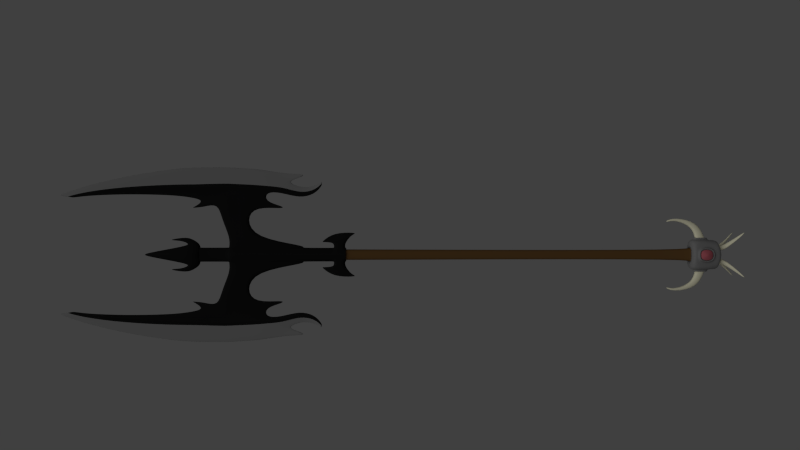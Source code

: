 # Source: Axe_2.blend  (saved by Blender 2.63.0; exported with 4.5.12 LTS)
import bpy
from mathutils import Matrix  # noqa: F401  (used for matrix-valued properties, if any)

bpy.ops.wm.read_factory_settings(use_empty=True)
scene = bpy.context.scene
scene.name = 'Scene'

# ---- collections
col_collection_1 = bpy.data.collections.new('Collection 1'); scene.collection.children.link(col_collection_1)
col_collection_2 = bpy.data.collections.new('Collection 2'); scene.collection.children.link(col_collection_2)

# ---- materials (node trees are filled in below, after node groups)
mat_steel = bpy.data.materials.new('Steel')
mat_steel.alpha_threshold = 0.0
mat_steel.use_transparent_shadow = False
mat_steel.diffuse_color = (0.1733, 0.1733, 0.1733, 1.0)
mat_steel.roughness = 0.5
mat_steel.line_color = (0.0, 0.0, 0.0, 1.0)
mat_black = bpy.data.materials.new('Black')
mat_black.alpha_threshold = 0.0
mat_black.use_transparent_shadow = False
mat_black.diffuse_color = (0.008075, 0.008075, 0.008075, 1.0)
mat_black.roughness = 0.5
mat_black.line_color = (0.0, 0.0, 0.0, 1.0)
mat_wood = bpy.data.materials.new('Wood')
mat_wood.alpha_threshold = 0.0
mat_wood.use_transparent_shadow = False
mat_wood.diffuse_color = (0.1065, 0.05656, 0.02012, 1.0)
mat_wood.roughness = 0.5
mat_wood.specular_intensity = 0.08333
mat_wood.line_color = (0.0, 0.0, 0.0, 1.0)
mat_gem = bpy.data.materials.new('Gem')
mat_gem.alpha_threshold = 0.0
mat_gem.use_transparent_shadow = False
mat_gem.diffuse_color = (0.3672, 0.09233, 0.1111, 1.0)
mat_gem.roughness = 0.5
mat_gem.specular_intensity = 0.7222
mat_gem.line_color = (0.0, 0.0, 0.0, 0.8472)
mat_bone = bpy.data.materials.new('Bone')
mat_bone.alpha_threshold = 0.0
mat_bone.use_transparent_shadow = False
mat_bone.diffuse_color = (0.6859, 0.6618, 0.4902, 1.0)
mat_bone.roughness = 0.5
mat_bone.specular_intensity = 0.25
mat_bone.line_color = (0.0, 0.0, 0.0, 1.0)

# ---- material node trees

# ---- world
world_world = bpy.data.worlds.new('World'); scene.world = world_world
world_world.color = (0.05088, 0.05088, 0.05088)
world_world.use_sun_shadow = False
world_world.sun_shadow_jitter_overblur = 0.0
world_world.cycles.sampling_method = 'MANUAL'
world_world.cycles.sample_map_resolution = 256

# ---- cameras
cam_camera = bpy.data.cameras.new('Camera')
cam_camera.clip_end = 100.0
cam_camera.lens = 35.0
cam_camera.sensor_width = 32.0
cam_camera.sensor_height = 18.0
cam_camera.ortho_scale = 7.314
cam_camera.dof.focus_distance = 0.0
cam_camera.dof.aperture_fstop = 128.0

# ---- lights
light_lamp = bpy.data.lights.new('Lamp', 'SUN')
light_lamp.transmission_factor = 0.0
light_lamp.cutoff_distance = 30.0
light_lamp.angle = 1.571
light_lamp.energy = 1.0
light_lamp.shadow_buffer_clip_start = 1.001
light_lamp.shadow_soft_size = 1.0
light_lamp.shadow_cascade_max_distance = 1000.0
light_lamp.cycles.use_multiple_importance_sampling = False

# ---- meshes
me_cube = bpy.data.meshes.new('Cube')
me_cube.from_pydata([(0.02607, 0.00661, -1.418), (0.02607, 0.02162, -1.418), (0.009229, 0.00661, -1.418), (0.009229, 0.02766, -1.418), (0.0692, 0.04503, -1.47), (0.0692, 0.04871, -1.47), (0.06508, 0.04503, -1.47), (0.06508, 0.05019, -1.47), (0.02547, 0.006891, -1.398), (0.01128, 0.006891, -1.398), (0.02547, 0.01953, -1.398), (0.01128, 0.02462, -1.398), (0.09396, 0.008731, -1.349), (0.0801, 0.008731, -1.334), (0.0801, 0.0, -1.334), (0.09396, 0.0, -1.349), (0.1061, 0.0, -1.282), (0.09905, 0.0, -1.284), (0.09905, 0.005956, -1.284), (0.1061, 0.005956, -1.282), (0.09599, 0.0, -1.258), (0.09214, 0.0, -1.26), (0.09214, 0.004613, -1.26), (0.09599, 0.004613, -1.258), (0.04342, 0.01017, -1.368), (0.04295, 0.0, -1.343), (0.04342, 0.0, -1.368), (0.04295, 0.01017, -1.343), (0.1382, 0.002028, -0.1666), (0.1375, 0.004166, -0.08605), (0.04838, 0.01295, -0.08474), (0.04838, 0.01295, -0.01607), (0.0, 0.0257, -0.08405), (0.0, 0.0257, -0.01351), (0.1014, 0.009212, -0.06172), (0.1006, 0.009212, 0.007738), (0.1511, 0.002028, -0.115), (0.1795, 0.004166, -0.117), (0.1777, 0.004166, -0.1603), (0.1611, 0.004166, -0.2138), (0.1722, 0.004166, -0.2568), (0.1966, 0.001287, -0.2607), (0.1886, 0.001287, -0.223), (0.2064, 0.001287, -0.1754), (0.2189, 0.002069, -0.2083), (0.2317, 0.001831, -0.1729), (0.2491, 0.001831, -0.008534), (0.2482, 0.001831, 0.09426), (0.2211, 0.001831, 0.2969), (0.2153, 0.004166, 0.1519), (0.1301, 0.002028, -0.1704), (0.2375, 0.001831, -0.134), (0.1468, 0.004166, 0.01844), (0.2198, 0.004166, -0.004779), (0.2188, 0.004166, -0.09076), (0.201, 0.004166, 0.2918), (0.2191, 0.004166, 0.09959), (0.2117, 0.004166, -0.1269), (0.2438, 0.001831, -0.09213), (0.2295, 0.001831, -0.2104), (0.1777, 0.004166, -0.09789), (0.2434, 0.001831, 0.1602), (0.2102, 0.001287, -0.2774), (0.1964, 0.004166, -0.2765), (0.2237, 0.001831, -0.2225), (0.2283, 0.001831, -0.2246), (0.1722, 2.857e-09, -0.2568), (0.1611, 3.214e-09, -0.2138), (0.2317, 0.0, -0.1729), (0.2295, 0.0, -0.2104), (0.1375, 3.214e-09, -0.08605), (0.1301, 0.0, -0.1704), (0.04838, 2.857e-09, -0.08474), (0.1382, 0.0, -0.1666), (0.1795, 2.857e-09, -0.117), (0.1511, 0.0, -0.115), (0.1886, 0.0, -0.223), (0.1966, 0.0, -0.2607), (0.2482, 0.0, 0.09426), (0.2434, 0.0, 0.1602), (0.2491, 0.0, -0.008534), (0.1014, 3.214e-09, -0.06172), (0.2102, 0.0, -0.2774), (0.1006, 0.0, 0.007738), (0.04838, 2.857e-09, -0.01607), (0.2237, 0.0, -0.2225), (0.2283, 0.0, -0.2246), (0.1777, 3.214e-09, -0.1603), (0.2189, 0.0, -0.2083), (0.2064, 0.0, -0.1754), (0.2211, 0.0, 0.2969), (0.2375, 0.0, -0.134), (0.2438, 0.0, -0.09213), (0.1964, 2.857e-09, -0.2765), (0.1856, 0.004166, 0.001198), (0.1806, 0.004166, 0.09907), (0.1844, 0.004166, 0.1517), (0.1854, 0.004166, 0.2888), (0.1801, 0.006182, -0.2581), (0.17, 0.006182, -0.2168), (0.187, 0.006182, -0.1652), (0.191, 0.006182, -0.09558), (0.1905, 0.006182, 0.2898), (0.1931, 0.006182, 0.09924), (0.1899, 0.006182, -0.1202), (0.1944, 0.006182, 0.1518), (0.2009, 0.006182, -0.2768), (0.2009, 0.0, -0.2768), (0.1967, 0.006182, -0.0007405), (0.0, 0.01295, 0.06931), (0.01992, 0.01295, 0.07141), (0.01992, 0.0, 0.07141), (0.1826, 0.004166, -0.2584), (0.1728, 0.004166, -0.2177), (0.1899, 0.004166, -0.1667), (0.1952, 0.004166, -0.09485), (0.192, 0.004166, 0.2901), (0.197, 0.004166, 0.09929), (0.1975, 0.004166, 0.1518), (0.2023, 0.004166, -0.2769), (0.2002, 0.004166, -0.001346), (0.1932, 0.004166, -0.1212), (0.2023, 0.0, -0.2769), (0.1681, -5.071e-08, 0.3979), (0.01992, 0.01564, -0.08405), (0.01992, 0.01564, -0.01351), (0.01992, 0.0, -0.01351), (0.01992, 0.01295, -0.01351), (0.0, 0.0, 0.2273), (0.0, 0.01295, -0.01351), (0.01992, 0.0, 0.06931), (0.01992, 0.01295, 0.06931), (0.00401, 0.002607, 0.2273), (0.00401, 0.0, 0.2273), (0.0, 0.002607, 0.2273), (0.0, 0.02033, 0.07141), (0.03128, 0.0, 0.07141), (0.03128, 0.0104, 0.07141), (0.0, 0.01295, 0.07141), (0.02124, 0.01295, -0.01351), (0.02124, 0.01295, -0.08405), (0.02124, 0.0, -0.01351), (0.02566, 0.01295, -0.2244), (0.0, 0.0257, -0.2244), (0.01931, 0.0, -0.3123), (0.02566, 0.0, -0.2244), (0.01931, 0.01564, -0.2244), (0.01931, 0.0, -0.2244), (0.02062, 0.0, -0.2244), (0.02062, 0.01295, -0.2244), (0.0, 0.008399, -1.287), (0.01931, 0.0, -0.3106), (0.01154, 0.01123, -1.287), (0.01154, 0.0, -1.287), (0.0, 0.04627, -1.327), (0.04114, 0.02975, -1.327), (0.04114, 0.0, -1.327), (0.01931, 0.01564, -0.3123), (0.0, 0.0257, -0.3123), (0.01931, 0.0, -0.3462), (0.0, 0.0257, -0.3462), (0.01931, 0.01564, -0.3462), (0.01487, 0.01436, -0.3428), (0.0, 0.01747, -0.3428), (0.01487, 0.0, -0.3428), (0.0, 0.0257, -0.3431), (0.01931, 0.01564, -0.3431), (0.01931, 0.0, -0.3431), (0.03329, 0.0, -0.3431), (0.03329, 0.01564, -0.3431), (0.03329, 0.01564, -0.3123), (0.03329, 0.0, -0.3123), (0.06301, 0.003026, -0.3737), (0.06301, 0.0, -0.3737), (0.0, 0.0257, -0.3106), (0.01931, 0.01564, -0.3106), (0.03618, 0.003026, -0.2766), (0.03618, 0.0, -0.2766), (0.03535, 0.0, -0.2953), (0.03535, 0.003026, -0.2953), (0.05339, 0.003026, -0.3588), (0.05339, 0.0, -0.3588), (0.03602, 0.0, -0.2802), (0.05915, 0.0, -0.3709), (0.05915, 0.003026, -0.3709), (0.03602, 0.003026, -0.2802), (0.06191, 0.003026, -0.3115), (0.04159, 0.003026, -0.3173), (0.06334, 0.0, -0.3102), (0.06334, 0.003026, -0.3102), (0.03329, 0.01564, -0.323), (0.01931, 0.01564, -0.323), (0.0, 0.0257, -0.323), (0.0212, 0.01918, -1.325), (0.0212, 0.0, -1.325), (0.0, 0.01844, -1.325), (0.04114, 0.0, -1.399), (0.04114, 0.02975, -1.399), (0.0, 0.0, -1.408), (0.0, 0.04627, -1.408), (0.04114, 0.0, -1.385), (0.0, 0.04627, -1.388), (0.04114, 0.02975, -1.385), (0.04187, 0.01233, -1.375), (0.04187, 0.0, -1.375), (0.04187, 0.0, -1.337), (0.04187, 0.01233, -1.337), (0.02835, 0.002409, -1.399), (0.02835, 0.02064, -1.399), (0.007891, 0.002409, -1.399), (0.007891, 0.02798, -1.399), (0.0256, 0.0, 0.1039), (0.0, 0.03241, 0.1039), (0.0256, 0.01664, 0.1039), (0.03148, 0.01118, 0.1017), (0.03148, 0.0, 0.1017), (0.04292, 0.002211, 0.08967), (0.04292, 0.0, 0.08967), (0.04372, 0.0, 0.1527), (0.04372, 0.004249, 0.1527), (0.04083, 0.0, 0.1516), (0.04083, 0.004225, 0.1516), (0.0, 0.0257, -0.03385), (0.04838, 0.01295, -0.03587), (0.2475, 0.001831, -0.03264), (0.1009, 0.009212, -0.01229), (0.2196, 0.004166, -0.02957), (0.141, 0.004166, -0.01782), (0.2475, 0.0, -0.03264), (0.1803, 0.004166, -0.02499), (0.1951, 0.006182, -0.02808), (0.1988, 0.004166, -0.02831), (0.01992, 0.01564, -0.03385), (0.02124, 0.01295, -0.03385), (0.2192, 0.004166, -0.06442), (0.2454, 0.001831, -0.06651), (0.04838, 0.01295, -0.0637), (0.0, 0.0257, -0.06244), (0.02124, 0.01295, -0.06244), (0.01992, 0.01564, -0.06244), (0.2454, 0.0, -0.06651), (0.1012, 0.009212, -0.04044), (0.1969, 0.004166, -0.06324), (0.1931, 0.006182, -0.0621), (0.1757, 0.004166, -0.06036), (0.1369, 0.004166, -0.04823), (0.1468, 0.0, 0.01844), (0.1638, 0.004166, 0.09819), (0.1638, -1.071e-08, 0.09819), (0.1706, 0.004166, 0.1527), (0.1706, -1.802e-08, 0.1527), (0.1732, 0.004166, 0.288), (0.1732, -3.621e-08, 0.288), (0.1745, 0.004166, 0.3986), (0.1931, -1.446e-08, 0.4067), (0.1826, 0.004166, 0.4016), (0.1931, 0.001831, 0.4067), (0.1681, 0.004166, 0.3979), (0.1779, 0.004166, 0.3999), (0.1771, 0.006182, 0.3996), (0.02169, 0.04279, -1.38), (0.0, 0.04888, -1.384), (0.02169, 0.04279, -1.341), (0.0, 0.04888, -1.338), (0.1627, 0.0, 0.431), (0.1627, 0.004166, 0.431), (0.1651, 0.004166, 0.4428), (0.1649, 0.006182, 0.442), (0.164, 0.004166, 0.4385), (0.1698, 0.0, 0.4733), (0.1688, 0.001714, 0.4712), (0.1698, 0.0006671, 0.4733), (0.1651, 0.0, 0.4428), (0.1649, 0.0, 0.442), (0.164, 0.0, 0.4385), (0.1688, 0.0, 0.4712), (0.0, 0.04105, -1.338), (0.01921, 0.03497, -1.341), (0.0, 0.04105, -1.384), (0.01921, 0.03497, -1.38), (0.01718, 0.04406, -1.377), (0.0, 0.04761, -1.381), (0.01718, 0.04406, -1.345), (0.0, 0.04761, -1.341), (0.01647, 0.04066, -1.377), (0.0, 0.04421, -1.381), (0.01647, 0.04066, -1.345), (0.0, 0.04421, -1.341), (0.0141, 0.04117, -1.375), (0.0, 0.0437, -1.379), (0.0141, 0.04117, -1.346), (0.0, 0.0437, -1.343), (0.01647, 0.04502, -1.375), (0.0, 0.04755, -1.379), (0.01647, 0.04502, -1.346), (0.0, 0.04755, -1.343), (0.01994, 0.0, -1.335), (0.01994, 0.01815, -1.335), (0.0, 0.01713, -1.335), (0.2486, 0.001831, 0.04455), (0.2195, 0.004166, 0.04912), (0.2486, 0.0, 0.04455), (0.183, 0.004166, 0.05174), (0.1948, 0.006182, 0.05089), (0.1985, 0.004166, 0.05062), (0.1556, 0.004166, 0.05962), (0.1556, 0.0, 0.05962), (0.1341, 0.0, 0.09235), (0.1341, 0.0009876, 0.09235), (0.1335, 0.0, 0.08938), (0.1335, 0.0009876, 0.08938), (0.03991, 0.008016, 0.1226), (0.05053, 0.003138, 0.1076), (0.03991, 0.0, 0.1226), (0.05053, 0.0, 0.1076), (0.1361, 0.0, 0.05887), (0.1404, 0.001632, 0.07884), (0.1361, 0.001937, 0.05887), (0.1404, 0.0, 0.07884), (0.01477, 0.04225, -1.346), (0.01477, 0.04225, -1.375), (0.0, 0.04478, -1.379), (0.0, 0.04478, -1.343), (0.04836, 0.01233, -1.336), (0.04836, 0.0, -1.336), (0.04836, 0.0, -1.374), (0.04836, 0.01233, -1.374), (0.02818, 0.004226, -1.403), (0.008225, 0.004226, -1.407), (0.02818, 0.02246, -1.403), (0.008225, 0.0298, -1.407), (0.01483, 0.01432, -0.3531), (0.0, 0.01738, -0.3531), (0.01483, 0.0, -0.3531), (0.04836, 0.01122, -1.34), (0.04836, 0.0, -1.34), (0.04836, 0.0, -1.37), (0.04836, 0.01122, -1.37), (0.0401, 0.01122, -1.341), (0.0401, 0.0, -1.341), (0.0401, 0.0, -1.371), (0.0401, 0.01122, -1.371), (0.0266, 0.005959, -1.403), (0.009803, 0.005959, -1.407), (0.0266, 0.02131, -1.403), (0.009803, 0.02749, -1.407), (0.02619, 0.004637, -1.398), (0.01007, 0.004637, -1.398), (0.02619, 0.019, -1.398), (0.01007, 0.02479, -1.398), (0.003924, 0.05135, -1.364), (0.0, 0.05195, -1.364), (0.003924, 0.05135, -1.357), (0.0, 0.05195, -1.357)], [], [(10, 1, 3, 11), (6, 2, 3, 7), (5, 4, 6, 7), (1, 5, 7, 3), (4, 0, 2, 6), (5, 1, 0, 4), (0, 8, 9, 2), (1, 10, 8, 0), (2, 9, 11, 3), (16, 15, 12, 19), (19, 12, 13, 18), (22, 18, 17, 21), (18, 13, 14, 17), (20, 23, 22, 21), (20, 16, 19, 23), (23, 19, 18, 22), (15, 26, 24, 12), (13, 27, 25, 14), (12, 24, 27, 13), (232, 222, 33, 125), (225, 223, 31, 35), (28, 50, 29, 36), (99, 98, 40, 39), (100, 99, 39, 38), (51, 45, 43, 57), (300, 56, 47, 299), (49, 55, 48, 61), (231, 120, 53, 226), (303, 108, 94, 302), (54, 58, 51, 57), (226, 53, 46, 224), (45, 59, 44, 43), (104, 100, 38, 37), (115, 54, 57, 121), (56, 49, 61, 47), (119, 112, 41, 62), (59, 65, 64, 44), (67, 39, 40, 66), (69, 59, 45, 68), (71, 50, 28, 73), (77, 41, 42, 76), (301, 299, 47, 78), (82, 62, 41, 77), (87, 38, 39, 67), (89, 43, 44, 88), (73, 28, 36, 75), (86, 65, 59, 69), (228, 224, 46, 80), (66, 40, 63, 93), (74, 37, 38, 87), (76, 42, 43, 89), (79, 61, 48, 90), (122, 119, 62, 82), (88, 44, 64, 85), (50, 71, 70, 29), (149, 140, 30, 142), (61, 79, 78, 47), (29, 70, 81, 34), (31, 84, 83, 35), (65, 86, 85, 64), (58, 92, 91, 51), (51, 91, 68, 45), (139, 141, 84, 31), (34, 81, 72, 30), (105, 103, 95, 96), (116, 55, 49, 118), (113, 112, 98, 99), (114, 113, 99, 100), (229, 94, 108, 230), (304, 120, 108, 303), (121, 114, 100, 104), (60, 101, 104, 37), (63, 40, 98, 106), (93, 63, 106, 107), (118, 117, 103, 105), (97, 102, 105, 96), (245, 227, 229, 244), (230, 108, 120, 231), (101, 115, 121, 104), (106, 98, 112, 119), (107, 106, 119, 122), (102, 116, 118, 105), (254, 90, 48, 256), (42, 41, 112, 113), (43, 42, 113, 114), (300, 53, 120, 304), (57, 43, 114, 121), (49, 56, 117, 118), (233, 232, 125, 139), (140, 149, 146, 124), (131, 127, 129, 109), (110, 137, 136, 111), (131, 110, 111, 130), (137, 110, 138, 135), (127, 125, 33, 129), (213, 137, 135, 212), (134, 128, 133, 132), (213, 132, 133, 211), (110, 131, 109, 138), (127, 131, 130, 126), (223, 233, 139, 31), (72, 145, 142, 30), (175, 146, 147, 151), (149, 148, 147, 146), (142, 145, 148, 149), (124, 146, 143, 32), (297, 152, 153, 296), (331, 152, 150, 332), (206, 155, 156, 205), (193, 155, 154, 195), (144, 171, 170, 157), (175, 157, 158, 174), (166, 161, 160, 165), (161, 162, 163, 160), (162, 161, 159, 164), (331, 162, 164, 333), (161, 166, 167, 159), (191, 166, 165, 192), (171, 178, 179, 170), (157, 175, 151, 144), (190, 191, 157, 170), (168, 167, 166, 169), (146, 175, 174, 143), (189, 176, 177, 188), (187, 190, 170, 179), (181, 168, 169, 180), (186, 187, 179, 185), (183, 181, 180, 184), (182, 177, 176, 185), (189, 186, 185, 176), (173, 183, 184, 172), (178, 182, 185, 179), (169, 166, 191, 190), (172, 189, 188, 173), (172, 184, 186, 189), (157, 191, 192, 158), (184, 180, 187, 186), (180, 169, 190, 187), (155, 193, 194, 156), (297, 193, 195, 298), (202, 197, 199, 201), (207, 196, 198, 209), (197, 202, 200, 196), (277, 276, 154, 155), (206, 205, 324, 323), (204, 200, 202, 203), (203, 202, 155, 206), (204, 203, 326, 325), (203, 206, 323, 326), (208, 197, 196, 207), (209, 198, 199, 210), (197, 208, 210, 199), (327, 207, 209, 328), (329, 208, 207, 327), (328, 209, 210, 330), (132, 213, 212, 134), (137, 216, 217, 136), (312, 219, 218, 314), (219, 221, 220, 218), (213, 214, 216, 137), (211, 215, 214, 213), (311, 221, 219, 312), (313, 220, 221, 311), (227, 225, 35, 52), (239, 237, 222, 232), (241, 236, 223, 225), (242, 231, 226, 234), (234, 226, 224, 235), (240, 235, 224, 228), (244, 229, 230, 243), (243, 230, 231, 242), (238, 239, 232, 233), (236, 238, 233, 223), (245, 241, 225, 227), (54, 234, 235, 58), (34, 30, 236, 241), (92, 58, 235, 240), (124, 32, 237, 239), (29, 34, 241, 245), (140, 124, 239, 238), (30, 140, 238, 236), (101, 243, 242, 115), (115, 242, 234, 54), (60, 244, 243, 101), (60, 37, 36, 29), (244, 60, 29, 245), (227, 52, 94, 229), (256, 48, 55, 255), (305, 247, 95, 302), (247, 249, 96, 95), (249, 251, 97, 96), (252, 251, 249, 250), (35, 83, 246, 52), (125, 127, 126), (125, 126, 141, 139), (316, 317, 310, 308), (249, 247, 248, 250), (258, 259, 267, 266), (272, 275, 270, 266), (266, 267, 273, 272), (267, 268, 274, 273), (274, 268, 265, 264), (275, 269, 271, 270), (262, 263, 276, 277), (278, 279, 202, 201), (279, 277, 155, 202), (282, 283, 263, 262), (260, 262, 277, 279), (261, 260, 279, 278), (284, 286, 282, 280), (280, 282, 262, 260), (281, 280, 260, 261), (288, 290, 286, 284), (285, 284, 280, 281), (286, 287, 283, 282), (320, 319, 290, 288), (289, 288, 284, 285), (290, 291, 287, 286), (350, 352, 294, 292), (321, 320, 288, 289), (319, 322, 291, 290), (193, 297, 296, 194), (152, 297, 298, 150), (53, 300, 299, 46), (103, 303, 302, 95), (80, 46, 299, 301), (117, 304, 303, 103), (56, 300, 304, 117), (52, 305, 302, 94), (247, 305, 306, 248), (316, 318, 306, 305), (308, 310, 309, 307), (317, 315, 309, 310), (216, 312, 314, 217), (214, 311, 312, 216), (215, 313, 311, 214), (305, 52, 317, 316), (308, 307, 318, 316), (52, 246, 315, 317), (258, 116, 102, 259), (116, 258, 255, 55), (259, 102, 97, 253), (257, 251, 252, 123), (253, 97, 251, 257), (256, 255, 270, 271), (254, 256, 271, 269), (259, 253, 268, 267), (257, 123, 264, 265), (266, 270, 255, 258), (253, 257, 265, 268), (292, 294, 319, 320), (293, 292, 320, 321), (294, 295, 322, 319), (208, 329, 330, 210), (162, 331, 332, 163), (152, 331, 333, 153), (325, 326, 337, 336), (326, 323, 334, 337), (323, 324, 335, 334), (334, 335, 339, 338), (336, 337, 341, 340), (337, 334, 338, 341), (27, 338, 339, 25), (24, 341, 338, 27), (26, 340, 341, 24), (329, 327, 342, 344), (328, 330, 345, 343), (327, 328, 343, 342), (344, 345, 330, 329), (344, 342, 346, 348), (343, 345, 349, 347), (342, 343, 347, 346), (348, 349, 345, 344), (8, 346, 347, 9), (10, 348, 346, 8), (348, 10, 11, 349), (9, 347, 349, 11), (352, 350, 351, 353), (351, 350, 292, 293), (352, 353, 295, 294), (74, 75, 36, 37)])
me_cube.polygons.foreach_set('use_smooth', [True] * 281)
me_cube.polygons.foreach_set('material_index', [4, 4, 4, 4, 4, 4, 4, 4, 4, 4, 4, 4, 4, 4, 4, 4, 4, 4, 4, 1, 1, 1, 1, 1, 0, 0, 0, 0, 1, 0, 0, 0, 1, 0, 0, 0, 0, 1, 0, 1, 0, 0, 0, 1, 0, 1, 0, 0, 1, 1, 0, 0, 0, 0, 1, 1, 0, 1, 1, 0, 0, 0, 1, 1, 1, 0, 1, 1, 1, 1, 1, 1, 1, 1, 1, 1, 1, 1, 1, 1, 1, 1, 0, 0, 0, 0, 0, 0, 1, 1, 1, 1, 1, 1, 1, 1, 1, 1, 1, 1, 1, 1, 1, 1, 1, 1, 2, 2, 0, 0, 1, 1, 1, 1, 1, 2, 1, 1, 1, 1, 1, 1, 1, 1, 1, 1, 1, 1, 1, 1, 1, 1, 1, 1, 1, 1, 1, 1, 0, 0, 0, 0, 0, 0, 0, 0, 0, 0, 0, 0, 0, 0, 0, 0, 0, 1, 1, 1, 1, 1, 1, 1, 1, 1, 1, 1, 0, 0, 0, 1, 1, 1, 1, 1, 0, 1, 0, 1, 1, 1, 1, 1, 0, 1, 1, 1, 1, 0, 1, 1, 1, 1, 1, 1, 1, 1, 1, 1, 0, 1, 1, 1, 0, 0, 0, 0, 0, 0, 0, 0, 0, 0, 0, 0, 0, 3, 0, 0, 3, 3, 3, 0, 2, 0, 1, 0, 1, 0, 1, 1, 1, 1, 1, 1, 1, 1, 1, 1, 1, 1, 0, 1, 1, 1, 0, 0, 1, 1, 0, 1, 3, 3, 3, 0, 2, 2, 0, 0, 0, 0, 0, 0, 4, 4, 4, 0, 0, 0, 0, 0, 0, 0, 0, 4, 4, 4, 4, 3, 3, 3, 1])
_k = {(98, 99): 1.0, (99, 100): 1.0, (108, 230): 1.0, (108, 303): 1.0, (100, 104): 1.0, (101, 104): 1.0, (98, 106): 1.0, (106, 107): 1.0, (103, 105): 1.0, (102, 105): 1.0, (160, 161): 0.89804, (162, 163): 1.0, (159, 161): 0.89804, (162, 164): 1.0, (193, 194): 1.0, (193, 195): 1.0, (101, 243): 1.0, (230, 243): 1.0, (103, 303): 1.0}
me_cube.attributes.new('crease_edge', 'FLOAT', 'EDGE').data.foreach_set('value', [_k.get((min(e.vertices), max(e.vertices)), 0.0) for e in me_cube.edges])
_uv = me_cube.uv_layers.new(name='UVMap')
_uv.uv.foreach_set('vector', [0.3489, 0.2711, 0.3705, 0.2617, 0.3773, 0.2769, 0.3509, 0.2939, 0.4154, 0.2409, 0.3878, 0.2902, 0.3773, 0.2769, 0.4116, 0.2352, 0.4353, 0.2084, 0.4219, 0.2401, 0.4154, 0.2409, 0.4116, 0.2352, 0.3705, 0.2617, 0.4353, 0.2084, 0.4116, 0.2352, 0.3773, 0.2769, 0.4219, 0.2401, 0.4006, 0.2905, 0.3878, 0.2902, 0.4154, 0.2409, 0.4353, 0.2084, 0.4162, 0.2875, 0.4006, 0.2905, 0.4219, 0.2401, 0.4006, 0.2905, 0.4043, 0.3199, 0.3765, 0.3167, 0.3878, 0.2902, 0.4162, 0.2875, 0.4189, 0.3087, 0.4043, 0.3199, 0.4006, 0.2905, 0.3878, 0.2902, 0.3765, 0.3167, 0.3509, 0.2939, 0.3773, 0.2769, 0.3853, 0.4662, 0.3853, 0.4125, 0.3926, 0.4135, 0.3913, 0.4652, 0.3913, 0.4652, 0.3926, 0.4135, 0.4077, 0.4192, 0.3979, 0.4629, 0.398, 0.4807, 0.3979, 0.4629, 0.4037, 0.4639, 0.4003, 0.4853, 0.3979, 0.4629, 0.4077, 0.4192, 0.4142, 0.4223, 0.4037, 0.4639, 0.3944, 0.4853, 0.3958, 0.4812, 0.398, 0.4807, 0.4003, 0.4853, 0.3944, 0.4853, 0.3853, 0.4662, 0.3913, 0.4652, 0.3958, 0.4812, 0.3958, 0.4812, 0.3913, 0.4652, 0.3979, 0.4629, 0.398, 0.4807, 0.3853, 0.4125, 0.4007, 0.3703, 0.4107, 0.3717, 0.3926, 0.4135, 0.4077, 0.4192, 0.4284, 0.388, 0.4329, 0.3961, 0.4142, 0.4223, 0.3926, 0.4135, 0.4107, 0.3717, 0.4284, 0.388, 0.4077, 0.4192, 0.5816, 0.6568, 0.5606, 0.6566, 0.5605, 0.6372, 0.5816, 0.6371, 0.6594, 0.6364, 0.6101, 0.6583, 0.6102, 0.6397, 0.6593, 0.6177, 0.6941, 0.7806, 0.6857, 0.7845, 0.6935, 0.7057, 0.7059, 0.7329, 0.7237, 0.8284, 0.7326, 0.8671, 0.725, 0.8658, 0.7151, 0.8255, 0.7396, 0.7801, 0.7237, 0.8284, 0.7151, 0.8255, 0.7307, 0.7755, 0.2406, 0.3415, 0.2449, 0.3057, 0.2682, 0.3027, 0.2655, 0.3472, 0.2595, 0.5184, 0.2593, 0.5641, 0.2338, 0.5593, 0.233, 0.5145, 0.26, 0.6107, 0.2606, 0.7078, 0.2454, 0.7102, 0.2384, 0.6153, 0.2814, 0.4456, 0.2787, 0.4742, 0.26, 0.4696, 0.2604, 0.4447, 0.7482, 0.578, 0.7496, 0.6263, 0.7391, 0.6244, 0.737, 0.5771, 0.2599, 0.3836, 0.2351, 0.3828, 0.2406, 0.3415, 0.2655, 0.3472, 0.2604, 0.4447, 0.26, 0.4696, 0.2319, 0.4659, 0.2327, 0.4423, 0.2449, 0.3057, 0.2459, 0.2711, 0.2557, 0.2727, 0.2682, 0.3027, 0.7425, 0.7381, 0.7396, 0.7801, 0.7307, 0.7755, 0.7325, 0.735, 0.2835, 0.3788, 0.2599, 0.3836, 0.2655, 0.3472, 0.2834, 0.351, 0.2593, 0.5641, 0.26, 0.6107, 0.2384, 0.6153, 0.2338, 0.5593, 0.27, 0.2093, 0.2874, 0.2294, 0.2739, 0.2266, 0.2614, 0.2086, 0.2459, 0.2711, 0.2466, 0.258, 0.2509, 0.2599, 0.2557, 0.2727, 0.8109, 0.7899, 0.8172, 0.7896, 0.8177, 0.8376, 0.8114, 0.8379, 0.5352, 0.3051, 0.5369, 0.3051, 0.5362, 0.3181, 0.5345, 0.3181, 0.8059, 0.5829, 0.8115, 0.5827, 0.8125, 0.6075, 0.8069, 0.6077, 0.5351, 0.2346, 0.5369, 0.2346, 0.5362, 0.248, 0.5344, 0.248, 0.5334, 0.3979, 0.5352, 0.3979, 0.5343, 0.4116, 0.5325, 0.4116, 0.5357, 0.2212, 0.5374, 0.2212, 0.5369, 0.2346, 0.5351, 0.2346, 0.811, 0.7418, 0.8173, 0.7415, 0.8172, 0.7896, 0.8109, 0.7899, 0.5337, 0.2614, 0.5355, 0.2614, 0.5369, 0.2749, 0.5351, 0.2749, 0.8069, 0.6077, 0.8125, 0.6075, 0.8117, 0.6505, 0.8061, 0.6508, 0.5352, 0.2923, 0.5368, 0.2922, 0.5369, 0.3051, 0.5352, 0.3051, 0.5336, 0.3709, 0.5353, 0.3709, 0.536, 0.3844, 0.5343, 0.3844, 0.8114, 0.8379, 0.8177, 0.8376, 0.8196, 0.8848, 0.8133, 0.8851, 0.8105, 0.6937, 0.8168, 0.6934, 0.8173, 0.7415, 0.811, 0.7418, 0.5344, 0.248, 0.5362, 0.248, 0.5355, 0.2614, 0.5337, 0.2614, 0.5316, 0.4252, 0.5334, 0.4252, 0.5325, 0.4388, 0.5307, 0.4388, 0.5356, 0.2104, 0.5412, 0.2103, 0.5374, 0.2212, 0.5357, 0.2212, 0.5351, 0.2749, 0.5369, 0.2749, 0.5368, 0.2876, 0.5351, 0.2876, 0.8115, 0.5827, 0.8059, 0.5829, 0.8068, 0.5399, 0.8124, 0.5399, 0.5846, 0.8232, 0.5846, 0.7045, 0.6097, 0.7038, 0.5998, 0.8227, 0.5334, 0.4252, 0.5316, 0.4252, 0.5325, 0.4116, 0.5343, 0.4116, 0.8124, 0.5399, 0.8068, 0.5399, 0.8079, 0.4974, 0.8169, 0.4973, 0.5135, 0.2274, 0.5225, 0.2273, 0.5226, 0.2673, 0.5162, 0.2673, 0.5368, 0.2922, 0.5352, 0.2923, 0.5351, 0.2876, 0.5368, 0.2876, 0.5348, 0.3443, 0.5331, 0.3443, 0.5338, 0.3312, 0.5356, 0.3312, 0.5356, 0.3312, 0.5338, 0.3312, 0.5345, 0.3181, 0.5362, 0.3181, 0.5135, 0.2084, 0.5225, 0.2084, 0.5225, 0.2273, 0.5135, 0.2274, 0.8169, 0.4973, 0.8079, 0.4974, 0.8074, 0.441, 0.82, 0.4409, 0.7483, 0.4831, 0.7469, 0.5327, 0.7351, 0.5328, 0.7381, 0.4832, 0.2721, 0.7061, 0.2606, 0.7078, 0.26, 0.6107, 0.2738, 0.6126, 0.2953, 0.2658, 0.2874, 0.2294, 0.2921, 0.2297, 0.3007, 0.2673, 0.2833, 0.3096, 0.2953, 0.2658, 0.3007, 0.2673, 0.2887, 0.3119, 0.7339, 0.6489, 0.7391, 0.6244, 0.7496, 0.6263, 0.7479, 0.6519, 0.2784, 0.5195, 0.2787, 0.4742, 0.2835, 0.4752, 0.2842, 0.5201, 0.2834, 0.351, 0.2833, 0.3096, 0.2887, 0.3119, 0.2879, 0.352, 0.731, 0.7171, 0.7436, 0.715, 0.7425, 0.7381, 0.7325, 0.735, 0.7467, 0.8854, 0.725, 0.8658, 0.7326, 0.8671, 0.7513, 0.8854, 0.8133, 0.8851, 0.8196, 0.8848, 0.8229, 0.8915, 0.8136, 0.8919, 0.2738, 0.6126, 0.2792, 0.5644, 0.2853, 0.5645, 0.2813, 0.6126, 0.74, 0.3967, 0.7513, 0.395, 0.7483, 0.4831, 0.7381, 0.4832, 0.6932, 0.6703, 0.6972, 0.6419, 0.7339, 0.6489, 0.7294, 0.6819, 0.2858, 0.4459, 0.2835, 0.4752, 0.2787, 0.4742, 0.2814, 0.4456, 0.2882, 0.3779, 0.2835, 0.3788, 0.2834, 0.351, 0.2879, 0.352, 0.2736, 0.2084, 0.2921, 0.2297, 0.2874, 0.2294, 0.27, 0.2093, 0.5356, 0.2085, 0.544, 0.2084, 0.5412, 0.2103, 0.5356, 0.2104, 0.2836, 0.7043, 0.2721, 0.7061, 0.2738, 0.6126, 0.2813, 0.6126, 0.5322, 0.4525, 0.5307, 0.4388, 0.5325, 0.4388, 0.534, 0.4526, 0.2812, 0.2615, 0.2739, 0.2266, 0.2874, 0.2294, 0.2953, 0.2658, 0.2682, 0.3027, 0.2812, 0.2615, 0.2953, 0.2658, 0.2833, 0.3096, 0.2595, 0.5184, 0.26, 0.4696, 0.2787, 0.4742, 0.2784, 0.5195, 0.2655, 0.3472, 0.2682, 0.3027, 0.2833, 0.3096, 0.2834, 0.351, 0.26, 0.6107, 0.2593, 0.5641, 0.2792, 0.5644, 0.2738, 0.6126, 0.5847, 0.6568, 0.5816, 0.6568, 0.5816, 0.6371, 0.5845, 0.637, 0.5846, 0.7045, 0.5846, 0.8232, 0.5695, 0.8228, 0.5811, 0.7046, 0.447, 0.451, 0.4431, 0.3746, 0.4637, 0.3841, 0.4619, 0.4511, 0.5005, 0.2208, 0.4896, 0.2209, 0.4853, 0.2132, 0.4958, 0.2084, 0.447, 0.451, 0.4471, 0.4528, 0.4368, 0.4529, 0.4368, 0.4512, 0.4896, 0.2209, 0.5005, 0.2208, 0.5131, 0.2198, 0.5135, 0.2245, 0.4431, 0.3746, 0.4464, 0.3723, 0.4696, 0.3723, 0.4637, 0.3841, 0.4855, 0.2528, 0.4896, 0.2209, 0.5135, 0.2245, 0.5135, 0.2548, 0.5068, 0.3613, 0.4988, 0.3723, 0.4819, 0.36, 0.4926, 0.3522, 0.4855, 0.2528, 0.4926, 0.3522, 0.4819, 0.36, 0.4701, 0.2584, 0.4471, 0.4528, 0.447, 0.451, 0.4619, 0.4511, 0.4619, 0.4531, 0.4431, 0.3746, 0.447, 0.451, 0.4368, 0.4512, 0.4358, 0.3773, 0.6101, 0.6583, 0.5847, 0.6568, 0.5845, 0.637, 0.6102, 0.6397, 0.8074, 0.441, 0.8027, 0.3446, 0.8153, 0.3445, 0.82, 0.4409, 0.8171, 0.254, 0.8179, 0.3379, 0.8027, 0.3381, 0.8019, 0.2541, 0.8152, 0.3396, 0.8026, 0.3397, 0.8027, 0.3381, 0.8179, 0.3379, 0.8153, 0.3445, 0.8027, 0.3446, 0.8026, 0.3397, 0.8152, 0.3396, 0.5811, 0.7046, 0.5695, 0.8228, 0.5512, 0.8213, 0.5607, 0.7034, 0.1107, 0.0, 0.1149, 0.3356, 0.0372, 0.3377, 0.0, 0.01447, 0.1015, 0.9352, 0.1149, 0.3356, 0.1945, 0.341, 0.1739, 0.9349, 0.3207, 0.4227, 0.3299, 0.4229, 0.3191, 0.4311, 0.3164, 0.4282, 0.3348, 0.4349, 0.3299, 0.4229, 0.3541, 0.4258, 0.3477, 0.4389, 0.8018, 0.2521, 0.8017, 0.2385, 0.8169, 0.2384, 0.8171, 0.252, 0.5636, 0.8952, 0.5634, 0.8976, 0.5452, 0.8962, 0.5453, 0.8938, 0.5613, 0.9234, 0.5611, 0.926, 0.5428, 0.9245, 0.5431, 0.922, 0.8118, 0.1062, 0.8107, 0.1014, 0.8168, 0.09, 0.824, 0.09223, 0.8107, 0.1014, 0.8118, 0.1062, 0.7985, 0.1062, 0.7985, 0.1014, 0.1015, 0.9352, 0.1005, 0.9848, 0.0294, 0.9824, 0.03134, 0.9317, 0.8118, 0.1062, 0.8118, 0.1088, 0.7984, 0.1088, 0.7985, 0.1062, 0.5627, 0.9066, 0.5613, 0.9234, 0.5431, 0.922, 0.5444, 0.9051, 0.8017, 0.2385, 0.8016, 0.2218, 0.8045, 0.2218, 0.8169, 0.2384, 0.8171, 0.252, 0.8171, 0.254, 0.8019, 0.2541, 0.8018, 0.2521, 0.5745, 0.9077, 0.5627, 0.9066, 0.5634, 0.8976, 0.5752, 0.8986, 0.7984, 0.1207, 0.7984, 0.1088, 0.8118, 0.1088, 0.8118, 0.1207, 0.5695, 0.8228, 0.5636, 0.8952, 0.5453, 0.8938, 0.5512, 0.8213, 0.8029, 0.1816, 0.8044, 0.2037, 0.8015, 0.2037, 0.8001, 0.1816, 0.588, 0.9043, 0.5745, 0.9077, 0.5752, 0.8986, 0.5875, 0.883, 0.7982, 0.1423, 0.7984, 0.1207, 0.8118, 0.1207, 0.801, 0.1423, 0.606, 0.9049, 0.588, 0.9043, 0.5875, 0.883, 0.5925, 0.8678, 0.7982, 0.155, 0.7982, 0.1423, 0.801, 0.1423, 0.801, 0.155, 0.8015, 0.2071, 0.8015, 0.2037, 0.8044, 0.2037, 0.8044, 0.2071, 0.6116, 0.9027, 0.606, 0.9049, 0.5925, 0.8678, 0.5952, 0.8604, 0.7982, 0.1596, 0.7982, 0.155, 0.801, 0.155, 0.801, 0.1596, 0.8016, 0.2218, 0.8015, 0.2071, 0.8044, 0.2071, 0.8045, 0.2218, 0.5729, 0.9244, 0.5613, 0.9234, 0.5627, 0.9066, 0.5745, 0.9077, 0.801, 0.1596, 0.8029, 0.1816, 0.8001, 0.1816, 0.7982, 0.1596, 0.5975, 0.9553, 0.5925, 0.9489, 0.606, 0.9049, 0.6116, 0.9027, 0.5634, 0.8976, 0.5627, 0.9066, 0.5444, 0.9051, 0.5452, 0.8962, 0.5925, 0.9489, 0.5904, 0.9393, 0.588, 0.9043, 0.606, 0.9049, 0.5904, 0.9393, 0.5729, 0.9244, 0.5745, 0.9077, 0.588, 0.9043, 0.3299, 0.4229, 0.3348, 0.4349, 0.3238, 0.4393, 0.3191, 0.4311, 0.3351, 0.4413, 0.3348, 0.4349, 0.3477, 0.4389, 0.3461, 0.4445, 0.3236, 0.3961, 0.322, 0.3888, 0.3358, 0.3721, 0.3425, 0.3808, 0.3112, 0.38, 0.3072, 0.3864, 0.3136, 0.3663, 0.3151, 0.3724, 0.3212, 0.3892, 0.3236, 0.3961, 0.3062, 0.3949, 0.3072, 0.3864, 0.3411, 0.4145, 0.3543, 0.4198, 0.3541, 0.4258, 0.3299, 0.4229, 0.3207, 0.4227, 0.3164, 0.4282, 0.3141, 0.4267, 0.3163, 0.4226, 0.3051, 0.3993, 0.3062, 0.3949, 0.3236, 0.3961, 0.3128, 0.4023, 0.3128, 0.4023, 0.3236, 0.3961, 0.3299, 0.4229, 0.3207, 0.4227, 0.3051, 0.3993, 0.3128, 0.4023, 0.3105, 0.4055, 0.3033, 0.4034, 0.3128, 0.4023, 0.3207, 0.4227, 0.3163, 0.4226, 0.3105, 0.4055, 0.3186, 0.3835, 0.3212, 0.3892, 0.3072, 0.3864, 0.3112, 0.38, 0.3151, 0.3724, 0.3136, 0.3663, 0.3358, 0.3721, 0.3247, 0.3746, 0.322, 0.3888, 0.3192, 0.3827, 0.3247, 0.3746, 0.3358, 0.3721, 0.4091, 0.3416, 0.413, 0.3509, 0.3637, 0.3663, 0.3655, 0.3428, 0.4301, 0.313, 0.4353, 0.3216, 0.413, 0.3509, 0.4091, 0.3416, 0.3655, 0.3428, 0.3637, 0.3663, 0.3007, 0.3247, 0.3263, 0.3111, 0.4926, 0.3522, 0.4855, 0.2528, 0.5135, 0.2548, 0.5068, 0.3613, 0.4896, 0.2209, 0.471, 0.2262, 0.4697, 0.2243, 0.4853, 0.2132, 0.4578, 0.2347, 0.4395, 0.2458, 0.4353, 0.245, 0.4564, 0.2324, 0.4395, 0.2458, 0.4397, 0.2472, 0.4366, 0.2489, 0.4353, 0.245, 0.4855, 0.2528, 0.4785, 0.2462, 0.471, 0.2262, 0.4896, 0.2209, 0.4701, 0.2584, 0.468, 0.2549, 0.4785, 0.2462, 0.4855, 0.2528, 0.4533, 0.2452, 0.4397, 0.2472, 0.4395, 0.2458, 0.4578, 0.2347, 0.4526, 0.2505, 0.4366, 0.2489, 0.4397, 0.2472, 0.4533, 0.2452, 0.6972, 0.6419, 0.6594, 0.6364, 0.6593, 0.6177, 0.7028, 0.608, 0.5815, 0.6824, 0.5607, 0.6827, 0.5606, 0.6566, 0.5816, 0.6568, 0.6595, 0.6628, 0.6098, 0.684, 0.6101, 0.6583, 0.6594, 0.6364, 0.2826, 0.4108, 0.2814, 0.4456, 0.2604, 0.4447, 0.2603, 0.41, 0.2603, 0.41, 0.2604, 0.4447, 0.2327, 0.4423, 0.234, 0.4085, 0.5325, 0.3575, 0.5343, 0.3575, 0.5353, 0.3709, 0.5336, 0.3709, 0.7294, 0.6819, 0.7339, 0.6489, 0.7479, 0.6519, 0.7458, 0.6837, 0.287, 0.4119, 0.2858, 0.4459, 0.2814, 0.4456, 0.2826, 0.4108, 0.5847, 0.6824, 0.5815, 0.6824, 0.5816, 0.6568, 0.5847, 0.6568, 0.6098, 0.684, 0.5847, 0.6824, 0.5847, 0.6568, 0.6101, 0.6583, 0.6932, 0.6703, 0.6595, 0.6628, 0.6594, 0.6364, 0.6972, 0.6419, 0.2599, 0.3836, 0.2603, 0.41, 0.234, 0.4085, 0.2351, 0.3828, 0.6596, 0.6827, 0.6097, 0.7038, 0.6098, 0.684, 0.6595, 0.6628, 0.5331, 0.3443, 0.5348, 0.3443, 0.5343, 0.3575, 0.5325, 0.3575, 0.5811, 0.7046, 0.5607, 0.7034, 0.5607, 0.6827, 0.5815, 0.6824, 0.6935, 0.7057, 0.6596, 0.6827, 0.6595, 0.6628, 0.6932, 0.6703, 0.5846, 0.7045, 0.5811, 0.7046, 0.5815, 0.6824, 0.5847, 0.6824, 0.6097, 0.7038, 0.5846, 0.7045, 0.5847, 0.6824, 0.6098, 0.684, 0.2882, 0.3779, 0.287, 0.4119, 0.2826, 0.4108, 0.2835, 0.3788, 0.2835, 0.3788, 0.2826, 0.4108, 0.2603, 0.41, 0.2599, 0.3836, 0.731, 0.7171, 0.7294, 0.6819, 0.7458, 0.6837, 0.7436, 0.715, 0.731, 0.7171, 0.7325, 0.735, 0.7059, 0.7329, 0.6935, 0.7057, 0.7294, 0.6819, 0.731, 0.7171, 0.6935, 0.7057, 0.6932, 0.6703, 0.6972, 0.6419, 0.7028, 0.608, 0.7391, 0.6244, 0.7339, 0.6489, 0.2561, 0.8016, 0.2454, 0.7102, 0.2606, 0.7078, 0.2692, 0.7965, 0.7114, 0.5695, 0.7193, 0.5335, 0.7351, 0.5328, 0.737, 0.5771, 0.7193, 0.5335, 0.7261, 0.4826, 0.7381, 0.4832, 0.7351, 0.5328, 0.7261, 0.4826, 0.7287, 0.3974, 0.74, 0.3967, 0.7381, 0.4832, 0.5265, 0.573, 0.5209, 0.5731, 0.5233, 0.5303, 0.5289, 0.5303, 0.5162, 0.2673, 0.5226, 0.2673, 0.5241, 0.3002, 0.5198, 0.3002, 0.4464, 0.3723, 0.4431, 0.3746, 0.4358, 0.3773, 0.4464, 0.3723, 0.4358, 0.3773, 0.4353, 0.3762, 0.4437, 0.3723, 0.6971, 0.5514, 0.693, 0.5701, 0.6907, 0.5415, 0.6914, 0.5387, 0.5233, 0.5303, 0.5207, 0.4875, 0.5263, 0.4875, 0.5289, 0.5303, 0.279, 0.7934, 0.2887, 0.7912, 0.3007, 0.8602, 0.2927, 0.865, 0.5363, 0.508, 0.5322, 0.4727, 0.5368, 0.4725, 0.5414, 0.5078, 0.5414, 0.5078, 0.544, 0.5088, 0.5363, 0.5091, 0.5363, 0.508, 0.5223, 0.6737, 0.525, 0.6688, 0.5307, 0.6688, 0.5307, 0.6737, 0.5307, 0.6688, 0.525, 0.6688, 0.525, 0.6586, 0.5306, 0.6586, 0.5322, 0.4727, 0.5319, 0.4663, 0.5337, 0.4663, 0.5368, 0.4725, 0.3452, 0.4106, 0.358, 0.4152, 0.3543, 0.4198, 0.3411, 0.4145, 0.3436, 0.3833, 0.3351, 0.3923, 0.3236, 0.3961, 0.3425, 0.3808, 0.3351, 0.3923, 0.3411, 0.4145, 0.3299, 0.4229, 0.3236, 0.3961, 0.3469, 0.4089, 0.3582, 0.4132, 0.358, 0.4152, 0.3452, 0.4106, 0.3398, 0.3939, 0.3452, 0.4106, 0.3411, 0.4145, 0.3351, 0.3923, 0.3481, 0.3852, 0.3398, 0.3939, 0.3351, 0.3923, 0.3436, 0.3833, 0.3447, 0.3949, 0.3487, 0.4071, 0.3469, 0.4089, 0.3428, 0.3944, 0.3428, 0.3944, 0.3469, 0.4089, 0.3452, 0.4106, 0.3398, 0.3939, 0.349, 0.3866, 0.3428, 0.3944, 0.3398, 0.3939, 0.3481, 0.3852, 0.3462, 0.3948, 0.3503, 0.4062, 0.3487, 0.4071, 0.3447, 0.3949, 0.35, 0.3877, 0.3447, 0.3949, 0.3428, 0.3944, 0.349, 0.3866, 0.3487, 0.4071, 0.3586, 0.4113, 0.3582, 0.4132, 0.3469, 0.4089, 0.3474, 0.4461, 0.3349, 0.4461, 0.3342, 0.4445, 0.3481, 0.4445, 0.3507, 0.3885, 0.3462, 0.3948, 0.3447, 0.3949, 0.35, 0.3877, 0.3503, 0.4062, 0.3588, 0.41, 0.3586, 0.4113, 0.3487, 0.4071, 0.3437, 0.4574, 0.3389, 0.4567, 0.3357, 0.4481, 0.3466, 0.4477, 0.3583, 0.4513, 0.3474, 0.4461, 0.3481, 0.4445, 0.3588, 0.4497, 0.3349, 0.4461, 0.3239, 0.4512, 0.3234, 0.4496, 0.3342, 0.4445, 0.3348, 0.4349, 0.3351, 0.4413, 0.3256, 0.4445, 0.3238, 0.4393, 0.1149, 0.3356, 0.1107, 0.0, 0.2319, 0.01836, 0.1945, 0.341, 0.26, 0.4696, 0.2595, 0.5184, 0.233, 0.5145, 0.2319, 0.4659, 0.7469, 0.5327, 0.7482, 0.578, 0.737, 0.5771, 0.7351, 0.5328, 0.5343, 0.3844, 0.536, 0.3844, 0.5352, 0.3979, 0.5334, 0.3979, 0.2792, 0.5644, 0.2784, 0.5195, 0.2842, 0.5201, 0.2853, 0.5645, 0.2593, 0.5641, 0.2595, 0.5184, 0.2784, 0.5195, 0.2792, 0.5644, 0.7028, 0.608, 0.7114, 0.5695, 0.737, 0.5771, 0.7391, 0.6244, 0.5207, 0.4875, 0.5193, 0.4449, 0.5249, 0.4449, 0.5263, 0.4875, 0.5225, 0.412, 0.5268, 0.4121, 0.5249, 0.4449, 0.5193, 0.4449, 0.5247, 0.3793, 0.5249, 0.366, 0.5292, 0.3661, 0.529, 0.3793, 0.5221, 0.3331, 0.5264, 0.3331, 0.5292, 0.3661, 0.5249, 0.366, 0.471, 0.2262, 0.4578, 0.2347, 0.4564, 0.2324, 0.4697, 0.2243, 0.4785, 0.2462, 0.4533, 0.2452, 0.4578, 0.2347, 0.471, 0.2262, 0.468, 0.2549, 0.4526, 0.2505, 0.4533, 0.2452, 0.4785, 0.2462, 0.7114, 0.5695, 0.7028, 0.608, 0.693, 0.5701, 0.6971, 0.5514, 0.5247, 0.3793, 0.529, 0.3793, 0.5268, 0.4121, 0.5225, 0.412, 0.5198, 0.3002, 0.5241, 0.3002, 0.5264, 0.3331, 0.5221, 0.3331, 0.279, 0.7934, 0.2721, 0.7061, 0.2836, 0.7043, 0.2887, 0.7912, 0.2721, 0.7061, 0.279, 0.7934, 0.2692, 0.7965, 0.2606, 0.7078, 0.7485, 0.3064, 0.7513, 0.395, 0.74, 0.3967, 0.7376, 0.3092, 0.5251, 0.616, 0.5209, 0.5731, 0.5265, 0.573, 0.5307, 0.6159, 0.7376, 0.3092, 0.74, 0.3967, 0.7287, 0.3974, 0.726, 0.31, 0.2561, 0.8016, 0.2692, 0.7965, 0.2841, 0.9049, 0.2719, 0.9189, 0.5322, 0.4525, 0.534, 0.4526, 0.5337, 0.4663, 0.5319, 0.4663, 0.7485, 0.3064, 0.7376, 0.3092, 0.724, 0.2271, 0.7326, 0.2131, 0.5251, 0.616, 0.5307, 0.6159, 0.5306, 0.6586, 0.525, 0.6586, 0.2927, 0.865, 0.2841, 0.9049, 0.2692, 0.7965, 0.279, 0.7934, 0.7376, 0.3092, 0.726, 0.31, 0.7188, 0.2472, 0.724, 0.2271, 0.3466, 0.4477, 0.3357, 0.4481, 0.3349, 0.4461, 0.3474, 0.4461, 0.3577, 0.4534, 0.3466, 0.4477, 0.3474, 0.4461, 0.3583, 0.4513, 0.3357, 0.4481, 0.3246, 0.4534, 0.3239, 0.4512, 0.3349, 0.4461, 0.3152, 0.2585, 0.3283, 0.2638, 0.3263, 0.3111, 0.3007, 0.3247, 0.1005, 0.9848, 0.1015, 0.9352, 0.1739, 0.9349, 0.1743, 0.9848, 0.1149, 0.3356, 0.1015, 0.9352, 0.03134, 0.9317, 0.0372, 0.3377, 0.3033, 0.4034, 0.3105, 0.4055, 0.3099, 0.4089, 0.3026, 0.4051, 0.3105, 0.4055, 0.3163, 0.4226, 0.315, 0.4215, 0.3099, 0.4089, 0.3163, 0.4226, 0.3141, 0.4267, 0.313, 0.4261, 0.315, 0.4215, 0.315, 0.4215, 0.313, 0.4261, 0.3106, 0.4253, 0.3116, 0.4215, 0.3026, 0.4051, 0.3099, 0.4089, 0.3069, 0.4123, 0.3007, 0.4097, 0.3099, 0.4089, 0.315, 0.4215, 0.3116, 0.4215, 0.3069, 0.4123, 0.4284, 0.388, 0.4323, 0.3872, 0.4353, 0.395, 0.4329, 0.3961, 0.4107, 0.3717, 0.4111, 0.367, 0.4323, 0.3872, 0.4284, 0.388, 0.4007, 0.3703, 0.4012, 0.3663, 0.4111, 0.367, 0.4107, 0.3717, 0.4301, 0.313, 0.4091, 0.3416, 0.4069, 0.3369, 0.4262, 0.3128, 0.3655, 0.3428, 0.3263, 0.3111, 0.3333, 0.3076, 0.3672, 0.3368, 0.4091, 0.3416, 0.3655, 0.3428, 0.3672, 0.3368, 0.4069, 0.3369, 0.3331, 0.2672, 0.3333, 0.3076, 0.3263, 0.3111, 0.3283, 0.2638, 0.4262, 0.3128, 0.4069, 0.3369, 0.4026, 0.3238, 0.4189, 0.3107, 0.3672, 0.3368, 0.3333, 0.3076, 0.3499, 0.299, 0.3768, 0.3228, 0.4069, 0.3369, 0.3672, 0.3368, 0.3768, 0.3228, 0.4026, 0.3238, 0.3457, 0.265, 0.3499, 0.299, 0.3333, 0.3076, 0.3331, 0.2672, 0.4043, 0.3199, 0.4026, 0.3238, 0.3768, 0.3228, 0.3765, 0.3167, 0.4189, 0.3087, 0.4189, 0.3107, 0.4026, 0.3238, 0.4043, 0.3199, 0.3457, 0.265, 0.3489, 0.2711, 0.3509, 0.2939, 0.3499, 0.299, 0.3765, 0.3167, 0.3768, 0.3228, 0.3499, 0.299, 0.3509, 0.2939, 0.3389, 0.4567, 0.3437, 0.4574, 0.3443, 0.461, 0.3379, 0.4601, 0.3443, 0.461, 0.3437, 0.4574, 0.3466, 0.4477, 0.3577, 0.4534, 0.3389, 0.4567, 0.3379, 0.4601, 0.3246, 0.4534, 0.3357, 0.4481, 0.8105, 0.6937, 0.8061, 0.6508, 0.8117, 0.6505, 0.8168, 0.6934])
me_cube.materials.append(mat_steel)
me_cube.materials.append(mat_black)
me_cube.materials.append(mat_wood)
me_cube.materials.append(mat_gem)
me_cube.materials.append(mat_bone)
me_cube.use_remesh_preserve_volume = False
me_cube.use_remesh_preserve_attributes = False
me_cube.use_mirror_vertex_groups = False
me_cube.update()

# ---- objects
ob_cube = bpy.data.objects.new('Cube', me_cube)
ob_lamp = bpy.data.objects.new('Lamp', light_lamp)
ob_camera = bpy.data.objects.new('Camera', cam_camera)

# ---- transforms, parenting, visibility, modifiers, constraints
ob_cube.location = (1.678, -0.1777, 1.488)
ob_cube.lock_rotations_4d = False
ob_cube.empty_display_type = 'ARROWS'
ob_cube.lineart.crease_threshold = 0.0
_m = ob_cube.modifiers.new('Mirror', 'MIRROR')
_m.use_clip = True
_m = ob_cube.modifiers.new('Mirror.001', 'MIRROR')
_m.use_axis = (False, True, False)
_m.use_clip = True
_m = ob_cube.modifiers.new('Subsurf', 'SUBSURF')
_m.uv_smooth = 'PRESERVE_CORNERS'
_m.quality = 2
_m.levels = 2
_m.show_only_control_edges = False
ob_lamp.location = (1.868, -0.3667, 1.792)
ob_lamp.rotation_euler = (0.6503, 0.05522, 0.02988)
ob_lamp.scale = (0.05151, 0.05151, 0.05151)
ob_lamp.lock_rotations_4d = False
ob_lamp.empty_display_type = 'ARROWS'
ob_lamp.color = (0.0, 0.0, 0.0, 0.0)
ob_lamp.lineart.crease_threshold = 0.0
ob_camera.location = (1.762, -2.674, 0.988)
ob_camera.rotation_euler = (1.571, 1.571, 0.0)
ob_camera.scale = (0.05151, 0.05151, 0.05151)
ob_camera.lock_rotations_4d = False
ob_camera.empty_display_type = 'ARROWS'
ob_camera.color = (0.0, 0.0, 0.0, 0.0)
ob_camera.display_type = 'WIRE'
ob_camera.lineart.crease_threshold = 0.0

# ---- collection membership
col_collection_1.objects.link(ob_cube)
col_collection_2.objects.link(ob_lamp)
col_collection_2.objects.link(ob_camera)

# ---- scene / render settings (as saved in the file)
scene.camera = ob_camera
scene.frame_start = 1; scene.frame_end = 250; scene.frame_set(1)
scene.render.engine = 'BLENDER_EEVEE_NEXT'
scene.render.image_settings.color_mode = 'RGB'
scene.render.image_settings.compression = 90
scene.render.resolution_percentage = 50
scene.render.dither_intensity = 0.0
scene.render.bake_margin = 2
scene.render.bake_bias = 0.0
scene.cycles.use_denoising = False
scene.cycles.samples = 10
scene.cycles.sampling_pattern = 'TABULATED_SOBOL'
scene.cycles.light_sampling_threshold = 0.0
scene.cycles.use_adaptive_sampling = False
scene.cycles.use_light_tree = False
scene.cycles.blur_glossy = 0.0
scene.cycles.volume_bounces = 1
scene.cycles.pixel_filter_type = 'GAUSSIAN'
scene.cycles.sample_clamp_indirect = 0.0
scene.view_settings.view_transform = 'Standard'
bpy.context.view_layer.update()
